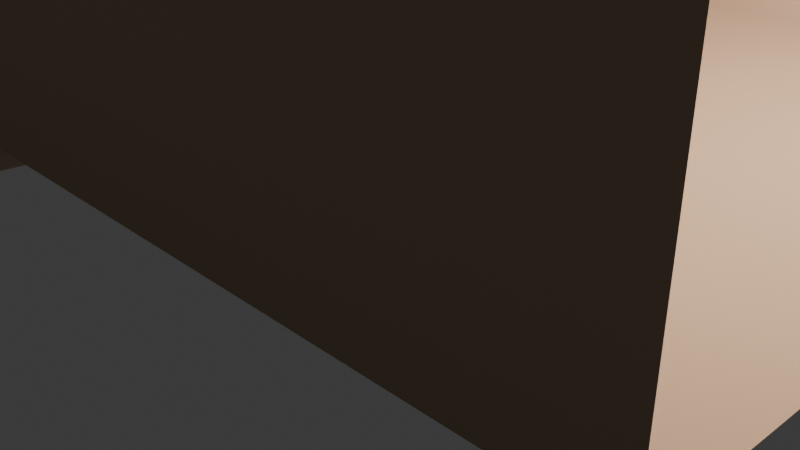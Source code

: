 # Source: caveshort.blend  (saved by Blender 4.3.34; exported with 4.5.12 LTS)
import bpy
from mathutils import Matrix  # noqa: F401  (used for matrix-valued properties, if any)

bpy.ops.wm.read_factory_settings(use_empty=True)
scene = bpy.context.scene
scene.name = 'Scene'

# ---- collections
col_collection = bpy.data.collections.new('Collection'); scene.collection.children.link(col_collection)

# ---- materials (node trees are filled in below, after node groups)
mat_material = bpy.data.materials.new('Material')
mat_material.alpha_threshold = 0.0
mat_material.roughness = 0.5
mat_material.line_color = (0.0, 0.0, 0.0, 1.0)

# ---- material node trees
mat_material.use_nodes = True; mat_material.node_tree.nodes.clear()
_N = mat_material.node_tree.nodes; _L = mat_material.node_tree.links
n0 = _N.new('ShaderNodeOutputMaterial'); n0.name = 'Material Output'; n0.location = (300, 300)
n1 = _N.new('ShaderNodeBsdfPrincipled'); n1.name = 'Principled BSDF'; n1.location = (10, 300)
n1.inputs[0].default_value = (0.5898, 0.4344, 0.3009, 1.0)
n1.inputs[1].default_value = 0.2952
n1.inputs[2].default_value = 1.0
n1.inputs[3].default_value = 1.45
_L.new(n1.outputs[0], n0.inputs[0])
n0.is_active_output = True

# ---- world
world_world = bpy.data.worlds.new('World'); scene.world = world_world
world_world.use_nodes = True; world_world.node_tree.nodes.clear()
_N = world_world.node_tree.nodes; _L = world_world.node_tree.links
n0 = _N.new('ShaderNodeOutputWorld'); n0.name = 'World Output'; n0.location = (300, 300)
n1 = _N.new('ShaderNodeBackground'); n1.name = 'Background'; n1.location = (10, 300)
n1.inputs[0].default_value = (0.05088, 0.05088, 0.05088, 1.0)
_L.new(n1.outputs[0], n0.inputs[0])
n0.is_active_output = True
world_world.color = (0.05088, 0.05088, 0.05088)
world_world.sun_shadow_jitter_overblur = 0.0

# ---- cameras
cam_camera = bpy.data.cameras.new('Camera')
cam_camera.clip_end = 100.0
cam_camera.ortho_scale = 7.314

# ---- lights
light_light = bpy.data.lights.new('Light', 'POINT')
light_light.energy = 1000.0
light_light.shadow_soft_size = 0.1

# ---- meshes
me_cube = bpy.data.meshes.new('Cube')
me_cube.from_pydata([(1.0, 1.0, 1.0), (1.0, 1.0, -1.0), (1.0, -1.0, 1.0), (1.0, -1.0, -1.0), (-1.0, 1.0, 1.0), (-1.0, 1.0, -1.0), (-1.0, -1.0, 1.0), (-1.0, -1.0, -1.0), (-2.359, 1.0, -1.0), (-2.359, -1.0, -1.0), (-2.359, -1.0, 1.0), (-2.359, 1.0, 1.0), (-2.359, 1.0, -1.0), (-2.359, -1.0, -1.0), (-2.359, -1.0, 1.0), (-2.359, 1.0, 1.0), (-2.359, 1.0, -1.0), (-2.359, -1.0, -1.0), (-2.359, -1.0, 1.0), (-2.359, 1.0, 1.0), (-2.359, 1.0, -1.0), (-2.359, -1.0, -1.0), (-2.359, -1.0, 1.0), (-2.359, 1.0, 1.0), (-2.359, 1.0, -1.0), (-2.359, -1.0, -1.0), (-2.359, -1.0, 1.0), (-2.359, 1.0, 1.0), (-2.359, 1.0, -1.0), (-2.359, -1.0, -1.0), (-2.359, -1.0, 1.0), (-2.359, 1.0, 1.0), (-2.359, 1.0, -1.0), (-2.359, -1.0, -1.0), (-2.359, -1.0, 1.0), (-2.359, 1.0, 1.0), (-2.359, 1.0, -1.0), (-2.359, -1.0, -1.0), (-2.359, -1.0, 1.0), (-2.359, 1.0, 1.0), (-2.359, 1.0, -1.0), (-2.359, -1.0, -1.0), (-2.359, -1.0, 1.0), (-2.359, 1.0, 1.0), (-2.359, -2.101, 2.101), (-2.359, 2.101, 2.101), (-2.359, 2.101, -2.101), (-2.359, -2.101, -2.101), (-8.049, -2.101, 2.101), (-8.049, 2.101, 2.101), (-8.049, 2.101, -2.101), (-8.049, -2.101, -2.101), (-8.049, -2.101, 2.101), (-8.049, 2.101, 2.101), (-8.049, 2.101, -2.101), (-8.049, -2.101, -2.101), (-8.049, -2.101, 2.101), (-8.049, 2.101, 2.101), (-8.049, 2.101, -2.101), (-8.049, -2.101, -2.101), (-12.59, -4.644, 2.101), (-12.59, -0.4423, 2.101), (-12.59, -0.4423, -2.101), (-12.59, -4.644, -2.101), (-12.59, -10.12, 7.575), (-12.59, 5.032, 7.575), (-12.59, 5.032, -7.575), (-12.59, -10.12, -7.575), (-31.54, -11.29, 7.251), (-31.54, 3.862, 7.251), (-31.54, 3.862, -7.899), (-31.54, -11.29, -7.899), (-39.96, -8.572, 4.534), (-39.96, 1.145, 4.534), (-39.96, 1.145, -5.183), (-39.96, -8.572, -5.183), (-44.61, -6.648, 2.61), (-44.61, -0.7792, 2.61), (-44.61, -0.7792, -3.259), (-44.61, -6.648, -3.259), (-49.39, -6.648, 2.61), (-49.39, -0.7792, 2.61), (-49.39, -0.7792, -3.259), (-49.39, -6.648, -3.259), (1.0, 1.0, -0.623), (-1.0, 1.0, -0.623), (-2.359, 1.0, -0.623), (-1.0, -1.0, -0.7185), (1.0, -1.0, -0.7185), (-2.359, -1.0, -0.7185), (-2.359, -1.0, -0.7957), (-2.359, -1.0, -0.7957), (-2.359, -1.0, -0.7957), (-2.359, -1.0, -0.7957), (-2.359, -1.0, -0.7957), (-2.359, -1.0, -0.7957), (-2.359, -1.0, -0.7957), (-2.359, -1.0, -0.7957), (-2.359, -2.101, -1.672), (-8.049, -2.101, -1.672), (-8.049, -2.101, -1.672), (-8.049, -2.101, -1.672), (-12.59, -4.644, -1.672), (-12.59, -10.12, -6.028), (-31.54, -11.29, -6.352), (-39.96, -8.572, -4.191), (-44.61, -6.648, -2.659), (-49.39, -6.648, -2.659), (-2.359, 1.0, -0.8092), (-2.359, 1.0, -0.8092), (-2.359, 1.0, -0.8092), (-2.359, 1.0, -0.8092), (-2.359, 1.0, -0.8092), (-2.359, 1.0, -0.8092), (-2.359, 1.0, -0.8092), (-2.359, 1.0, -0.8092), (-2.359, 2.101, -1.7), (-8.049, 2.101, -1.7), (-8.049, 2.101, -1.7), (-8.049, 2.101, -1.7), (-12.59, -0.4423, -1.7), (-12.59, 5.032, -6.13), (-31.54, 3.862, -6.454), (-39.96, 1.145, -4.256), (-44.61, -0.7792, -2.699), (-49.39, -0.7792, -2.699)], [], [(0, 2, 6, 4), (88, 87, 6, 2), (5, 8, 9, 7), (5, 7, 3, 1), (85, 84, 0, 4), (6, 10, 11, 4), (85, 86, 8, 5), (87, 89, 10, 6), (108, 110, 23, 15), (14, 18, 19, 15), (90, 91, 18, 14), (108, 109, 16, 12), (12, 16, 17, 13), (23, 27, 26, 22), (13, 21, 20, 12), (15, 23, 22, 14), (90, 92, 21, 13), (27, 31, 30, 26), (92, 93, 25, 21), (110, 111, 27, 23), (21, 25, 24, 20), (94, 95, 33, 29), (93, 94, 29, 25), (111, 112, 31, 27), (25, 29, 28, 24), (35, 39, 38, 34), (112, 113, 35, 31), (29, 33, 32, 28), (31, 35, 34, 30), (114, 115, 43, 39), (95, 96, 37, 33), (113, 114, 39, 35), (33, 37, 36, 32), (37, 41, 40, 36), (39, 43, 42, 38), (96, 97, 41, 37), (47, 51, 50, 46), (99, 100, 55, 51), (116, 117, 49, 45), (98, 99, 51, 47), (45, 49, 48, 44), (100, 101, 59, 55), (49, 53, 52, 48), (51, 55, 54, 50), (117, 118, 53, 49), (101, 102, 63, 59), (53, 57, 56, 52), (55, 59, 58, 54), (118, 119, 57, 53), (63, 67, 66, 62), (57, 61, 60, 56), (59, 63, 62, 58), (119, 120, 61, 57), (67, 71, 70, 66), (120, 121, 65, 61), (102, 103, 67, 63), (61, 65, 64, 60), (71, 75, 74, 70), (121, 122, 69, 65), (103, 104, 71, 67), (65, 69, 68, 64), (73, 77, 76, 72), (122, 123, 73, 69), (104, 105, 75, 71), (69, 73, 72, 68), (79, 83, 82, 78), (75, 79, 78, 74), (123, 124, 77, 73), (105, 106, 79, 75), (124, 125, 81, 77), (106, 107, 83, 79), (77, 81, 80, 76), (44, 42, 43, 45), (98, 97, 42, 44), (116, 115, 40, 46), (46, 40, 41, 47), (4, 11, 86, 85), (5, 1, 84, 85), (7, 9, 89, 87), (3, 7, 87, 88), (47, 41, 97, 98), (76, 80, 107, 106), (72, 76, 106, 105), (68, 72, 105, 104), (64, 68, 104, 103), (60, 64, 103, 102), (56, 60, 102, 101), (52, 56, 101, 100), (44, 48, 99, 98), (48, 52, 100, 99), (38, 42, 97, 96), (34, 38, 96, 95), (26, 30, 94, 93), (30, 34, 95, 94), (22, 26, 93, 92), (14, 22, 92, 90), (13, 17, 91, 90), (45, 43, 115, 116), (78, 82, 125, 124), (74, 78, 124, 123), (70, 74, 123, 122), (66, 70, 122, 121), (62, 66, 121, 120), (58, 62, 120, 119), (54, 58, 119, 118), (50, 54, 118, 117), (46, 50, 117, 116), (32, 36, 114, 113), (36, 40, 115, 114), (28, 32, 113, 112), (24, 28, 112, 111), (20, 24, 111, 110), (15, 19, 109, 108), (12, 20, 110, 108)])
me_cube.polygons.foreach_set('use_smooth', [True] * 114)
_uv = me_cube.uv_layers.new(name='UVMap')
_uv.uv.foreach_set('vector', [0.625, 0.5, 0.625, 0.75, 0.875, 0.75, 0.875, 0.5, 0.4102, 0.75, 0.4102, 1.0, 0.625, 1.0, 0.625, 0.75, 0.125, 0.5, 0.125, 0.5, 0.125, 0.75, 0.125, 0.75, 0.125, 0.5, 0.125, 0.75, 0.375, 0.75, 0.375, 0.5, 0.4221, 0.25, 0.4221, 0.5, 0.625, 0.5, 0.625, 0.25, 0.875, 0.75, 0.875, 0.75, 0.875, 0.5, 0.875, 0.5, 0.4221, 0.25, 0.4221, 0.25, 0.375, 0.25, 0.375, 0.25, 0.4102, 1.0, 0.4102, 1.0, 0.625, 1.0, 0.625, 1.0, 0.1994, 0.125, 0.1994, 0.125, 0.625, 0.25, 0.625, 0.25, 0.625, 0.0, 0.625, 0.0, 0.625, 0.25, 0.625, 0.25, 0.2003, 0.0, 0.2003, 0.0, 0.625, 0.0, 0.625, 0.0, 0.1994, 0.125, 0.1994, 0.125, 0.375, 0.25, 0.375, 0.25, 0.375, 0.25, 0.375, 0.25, 0.375, 0.0, 0.375, 0.0, 0.625, 0.25, 0.625, 0.25, 0.625, 0.0, 0.625, 0.0, 0.375, 0.0, 0.375, 0.0, 0.375, 0.25, 0.375, 0.25, 0.625, 0.25, 0.625, 0.25, 0.625, 0.0, 0.625, 0.0, 0.2003, 0.0, 0.2003, 0.0, 0.375, 0.0, 0.375, 0.0, 0.625, 0.25, 0.625, 0.25, 0.625, 0.0, 0.625, 0.0, 0.2003, 0.0, 0.2003, 0.0, 0.375, 0.0, 0.375, 0.0, 0.1994, 0.125, 0.1994, 0.125, 0.625, 0.25, 0.625, 0.25, 0.375, 0.0, 0.375, 0.0, 0.375, 0.25, 0.375, 0.25, 0.2003, 0.0, 0.2003, 0.0, 0.375, 0.0, 0.375, 0.0, 0.2003, 0.0, 0.2003, 0.0, 0.375, 0.0, 0.375, 0.0, 0.1994, 0.125, 0.1994, 0.125, 0.625, 0.25, 0.625, 0.25, 0.375, 0.0, 0.375, 0.0, 0.375, 0.25, 0.375, 0.25, 0.625, 0.25, 0.625, 0.25, 0.625, 0.0, 0.625, 0.0, 0.1994, 0.125, 0.1994, 0.125, 0.625, 0.25, 0.625, 0.25, 0.375, 0.0, 0.375, 0.0, 0.375, 0.25, 0.375, 0.25, 0.625, 0.25, 0.625, 0.25, 0.625, 0.0, 0.625, 0.0, 0.3276, 0.1875, 0.3988, 0.25, 0.625, 0.25, 0.625, 0.25, 0.2003, 0.0, 0.3284, 0.0, 0.375, 0.0, 0.375, 0.0, 0.1994, 0.125, 0.3276, 0.1875, 0.625, 0.25, 0.625, 0.25, 0.375, 0.0, 0.375, 0.0, 0.375, 0.25, 0.375, 0.25, 0.375, 0.0, 0.375, 0.0, 0.375, 0.25, 0.375, 0.25, 0.625, 0.25, 0.625, 0.25, 0.625, 0.0, 0.625, 0.0, 0.3284, 0.0, 0.4005, 0.0, 0.375, 0.0, 0.375, 0.0, 0.625, 0.25, 0.625, 0.25, 0.625, 0.0, 0.625, 0.0, 0.5995, 0.25, 0.5995, 0.25, 0.625, 0.25, 0.625, 0.25, 0.6012, 0.0, 0.6012, 0.0, 0.375, 0.0, 0.375, 0.0, 0.5995, 0.25, 0.5995, 0.25, 0.625, 0.25, 0.625, 0.25, 0.375, 0.0, 0.375, 0.0, 0.375, 0.25, 0.375, 0.25, 0.5995, 0.25, 0.5995, 0.25, 0.625, 0.25, 0.625, 0.25, 0.375, 0.0, 0.375, 0.0, 0.375, 0.25, 0.375, 0.25, 0.625, 0.25, 0.625, 0.25, 0.625, 0.0, 0.625, 0.0, 0.6012, 0.0, 0.6012, 0.0, 0.375, 0.0, 0.375, 0.0, 0.5995, 0.25, 0.5995, 0.25, 0.625, 0.25, 0.625, 0.25, 0.375, 0.0, 0.375, 0.0, 0.375, 0.25, 0.375, 0.25, 0.625, 0.25, 0.625, 0.25, 0.625, 0.0, 0.625, 0.0, 0.6012, 0.0, 0.6012, 0.0, 0.375, 0.0, 0.375, 0.0, 0.625, 0.25, 0.625, 0.25, 0.625, 0.0, 0.625, 0.0, 0.375, 0.0, 0.375, 0.0, 0.375, 0.25, 0.375, 0.25, 0.625, 0.25, 0.625, 0.25, 0.625, 0.0, 0.625, 0.0, 0.6012, 0.0, 0.6012, 0.0, 0.375, 0.0, 0.375, 0.0, 0.625, 0.25, 0.625, 0.25, 0.625, 0.0, 0.625, 0.0, 0.6012, 0.0, 0.6012, 0.0, 0.375, 0.0, 0.375, 0.0, 0.5995, 0.25, 0.5995, 0.25, 0.625, 0.25, 0.625, 0.25, 0.375, 0.0, 0.375, 0.0, 0.375, 0.25, 0.375, 0.25, 0.625, 0.25, 0.625, 0.25, 0.625, 0.0, 0.625, 0.0, 0.6012, 0.0, 0.6012, 0.0, 0.375, 0.0, 0.375, 0.0, 0.5995, 0.25, 0.5995, 0.25, 0.625, 0.25, 0.625, 0.25, 0.375, 0.0, 0.375, 0.0, 0.375, 0.25, 0.375, 0.25, 0.375, 0.0, 0.375, 0.0, 0.375, 0.25, 0.375, 0.25, 0.6012, 0.0, 0.6012, 0.0, 0.375, 0.0, 0.375, 0.0, 0.5995, 0.25, 0.5995, 0.25, 0.625, 0.25, 0.625, 0.25, 0.375, 0.0, 0.375, 0.0, 0.375, 0.25, 0.375, 0.25, 0.625, 0.25, 0.625, 0.25, 0.625, 0.0, 0.625, 0.0, 0.625, 0.25, 0.625, 0.25, 0.625, 0.0, 0.625, 0.0, 0.6012, 0.0, 0.6012, 0.0, 0.375, 0.0, 0.375, 0.0, 0.5995, 0.25, 0.5995, 0.25, 0.625, 0.25, 0.625, 0.25, 0.6012, 0.0, 0.6012, 0.0, 0.375, 0.0, 0.375, 0.0, 0.5995, 0.25, 0.5995, 0.25, 0.625, 0.25, 0.625, 0.25, 0.375, 0.0, 0.375, 0.0, 0.375, 0.25, 0.375, 0.25, 0.375, 0.25, 0.625, 0.0, 0.625, 0.25, 0.375, 0.0, 0.5995, 0.25, 0.4005, 0.0, 0.625, 0.0, 0.375, 0.25, 0.6012, 0.0, 0.3988, 0.25, 0.375, 0.25, 0.625, 0.0, 0.625, 0.0, 0.375, 0.25, 0.375, 0.0, 0.625, 0.25, 0.625, 0.25, 0.625, 0.25, 0.4221, 0.25, 0.4221, 0.25, 0.375, 0.25, 0.375, 0.5, 0.4221, 0.5, 0.4221, 0.25, 0.375, 1.0, 0.375, 1.0, 0.4102, 1.0, 0.4102, 1.0, 0.375, 0.75, 0.375, 1.0, 0.4102, 1.0, 0.4102, 0.75, 0.625, 0.25, 0.375, 0.0, 0.4005, 0.0, 0.5995, 0.25, 0.375, 0.25, 0.375, 0.25, 0.5995, 0.25, 0.5995, 0.25, 0.375, 0.25, 0.375, 0.25, 0.5995, 0.25, 0.5995, 0.25, 0.375, 0.25, 0.375, 0.25, 0.5995, 0.25, 0.5995, 0.25, 0.375, 0.25, 0.375, 0.25, 0.5995, 0.25, 0.5995, 0.25, 0.375, 0.25, 0.375, 0.25, 0.5995, 0.25, 0.5995, 0.25, 0.375, 0.25, 0.375, 0.25, 0.5995, 0.25, 0.5995, 0.25, 0.375, 0.25, 0.375, 0.25, 0.5995, 0.25, 0.5995, 0.25, 0.375, 0.25, 0.375, 0.25, 0.5995, 0.25, 0.5995, 0.25, 0.375, 0.25, 0.375, 0.25, 0.5995, 0.25, 0.5995, 0.25, 0.625, 0.0, 0.625, 0.0, 0.4005, 0.0, 0.3284, 0.0, 0.625, 0.0, 0.625, 0.0, 0.3284, 0.0, 0.2003, 0.0, 0.625, 0.0, 0.625, 0.0, 0.2003, 0.0, 0.2003, 0.0, 0.625, 0.0, 0.625, 0.0, 0.2003, 0.0, 0.2003, 0.0, 0.625, 0.0, 0.625, 0.0, 0.2003, 0.0, 0.2003, 0.0, 0.625, 0.0, 0.625, 0.0, 0.2003, 0.0, 0.2003, 0.0, 0.375, 0.0, 0.375, 0.0, 0.2003, 0.0, 0.2003, 0.0, 0.375, 0.0, 0.625, 0.25, 0.3988, 0.25, 0.6012, 0.0, 0.625, 0.0, 0.625, 0.0, 0.6012, 0.0, 0.6012, 0.0, 0.625, 0.0, 0.625, 0.0, 0.6012, 0.0, 0.6012, 0.0, 0.625, 0.0, 0.625, 0.0, 0.6012, 0.0, 0.6012, 0.0, 0.625, 0.0, 0.625, 0.0, 0.6012, 0.0, 0.6012, 0.0, 0.625, 0.0, 0.625, 0.0, 0.6012, 0.0, 0.6012, 0.0, 0.625, 0.0, 0.625, 0.0, 0.6012, 0.0, 0.6012, 0.0, 0.625, 0.0, 0.625, 0.0, 0.6012, 0.0, 0.6012, 0.0, 0.625, 0.0, 0.625, 0.0, 0.6012, 0.0, 0.6012, 0.0, 0.625, 0.0, 0.625, 0.0, 0.6012, 0.0, 0.6012, 0.0, 0.375, 0.25, 0.375, 0.25, 0.3276, 0.1875, 0.1994, 0.125, 0.375, 0.25, 0.375, 0.25, 0.3988, 0.25, 0.3276, 0.1875, 0.375, 0.25, 0.375, 0.25, 0.1994, 0.125, 0.1994, 0.125, 0.375, 0.25, 0.375, 0.25, 0.1994, 0.125, 0.1994, 0.125, 0.375, 0.25, 0.375, 0.25, 0.1994, 0.125, 0.1994, 0.125, 0.625, 0.25, 0.625, 0.25, 0.1994, 0.125, 0.1994, 0.125, 0.375, 0.25, 0.375, 0.25, 0.1994, 0.125, 0.1994, 0.125])
me_cube.materials.append(mat_material)
me_cube.use_mirror_vertex_groups = False
me_cube.update()

# ---- objects
ob_cube = bpy.data.objects.new('Cube', me_cube)
ob_light = bpy.data.objects.new('Light', light_light)
ob_camera = bpy.data.objects.new('Camera', cam_camera)

# ---- transforms, parenting, visibility, modifiers, constraints
ob_cube.location = (0.0, 0.0, 0.0)
ob_cube.scale = (5.37, 5.34, 4.5)
ob_cube.delta_location = (0.0, 0.0, 4.5)
ob_cube.lock_rotations_4d = False
ob_cube.empty_display_type = 'ARROWS'
ob_cube.lineart.crease_threshold = 0.0
_m = ob_cube.modifiers.new('Subdivision', 'SUBSURF')
_m.levels = 3
_m.render_levels = 3
_m = ob_cube.modifiers.new('Displace', 'DISPLACE')
_m.mid_level = 0.3657
_m.strength = 0.5
_m = ob_cube.modifiers.new('Decimate', 'DECIMATE')
_m.ratio = 0.1119
_m.use_collapse_triangulate = True
ob_light.location = (4.076, 1.005, 5.904)
ob_light.rotation_euler = (0.6503, 0.05522, 1.866)
ob_light.lock_rotations_4d = False
ob_light.empty_display_type = 'ARROWS'
ob_light.color = (0.0, 0.0, 0.0, 0.0)
ob_light.lineart.crease_threshold = 0.0
ob_camera.location = (7.359, -6.926, 4.958)
ob_camera.rotation_euler = (1.109, 0.0, 0.8149)
ob_camera.lock_rotations_4d = False
ob_camera.empty_display_type = 'ARROWS'
ob_camera.color = (0.0, 0.0, 0.0, 0.0)
ob_camera.display_type = 'WIRE'
ob_camera.lineart.crease_threshold = 0.0

# ---- collection membership
col_collection.objects.link(ob_cube)
col_collection.objects.link(ob_light)
col_collection.objects.link(ob_camera)

# ---- scene / render settings (as saved in the file)
scene.camera = ob_camera
scene.frame_start = 1; scene.frame_end = 250; scene.frame_set(1)
scene.render.engine = 'BLENDER_EEVEE_NEXT'
bpy.context.view_layer.update()
